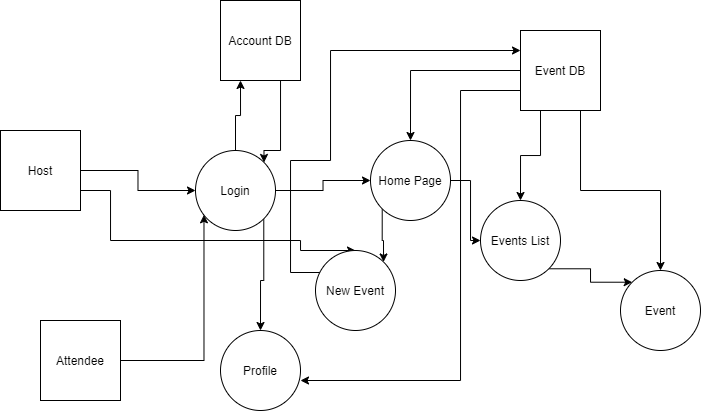

The diagram above was exported from draw.io. Its source (the exported page's mxGraphModel, read from the mxfile embedded in the PNG):
<mxGraphModel dx="981" dy="526" grid="1" gridSize="10" guides="1" tooltips="1" connect="1" arrows="1" fold="1" page="1" pageScale="1" pageWidth="850" pageHeight="1100" math="0" shadow="0">
  <root>
    <mxCell id="0" />
    <mxCell id="1" parent="0" />
    <mxCell id="M0e4Ng_Om8oJE5gommO1-7" style="edgeStyle=orthogonalEdgeStyle;rounded=0;orthogonalLoop=1;jettySize=auto;html=1;exitX=1;exitY=0.5;exitDx=0;exitDy=0;" edge="1" parent="1" source="M0e4Ng_Om8oJE5gommO1-1" target="M0e4Ng_Om8oJE5gommO1-6">
      <mxGeometry relative="1" as="geometry" />
    </mxCell>
    <mxCell id="M0e4Ng_Om8oJE5gommO1-22" style="edgeStyle=orthogonalEdgeStyle;rounded=0;orthogonalLoop=1;jettySize=auto;html=1;exitX=1;exitY=0.75;exitDx=0;exitDy=0;entryX=0.5;entryY=0;entryDx=0;entryDy=0;" edge="1" parent="1" source="M0e4Ng_Om8oJE5gommO1-1" target="M0e4Ng_Om8oJE5gommO1-20">
      <mxGeometry relative="1" as="geometry">
        <Array as="points">
          <mxPoint x="180" y="200" />
          <mxPoint x="180" y="250" />
          <mxPoint x="370" y="250" />
        </Array>
      </mxGeometry>
    </mxCell>
    <mxCell id="M0e4Ng_Om8oJE5gommO1-1" value="Host" style="whiteSpace=wrap;html=1;aspect=fixed;" vertex="1" parent="1">
      <mxGeometry x="70" y="140" width="80" height="80" as="geometry" />
    </mxCell>
    <mxCell id="M0e4Ng_Om8oJE5gommO1-8" style="edgeStyle=orthogonalEdgeStyle;rounded=0;orthogonalLoop=1;jettySize=auto;html=1;exitX=1;exitY=0.5;exitDx=0;exitDy=0;entryX=0.106;entryY=0.804;entryDx=0;entryDy=0;entryPerimeter=0;" edge="1" parent="1" source="M0e4Ng_Om8oJE5gommO1-2" target="M0e4Ng_Om8oJE5gommO1-6">
      <mxGeometry relative="1" as="geometry" />
    </mxCell>
    <mxCell id="M0e4Ng_Om8oJE5gommO1-2" value="Attendee" style="whiteSpace=wrap;html=1;aspect=fixed;" vertex="1" parent="1">
      <mxGeometry x="110" y="330" width="80" height="80" as="geometry" />
    </mxCell>
    <mxCell id="M0e4Ng_Om8oJE5gommO1-10" style="edgeStyle=orthogonalEdgeStyle;rounded=0;orthogonalLoop=1;jettySize=auto;html=1;exitX=0.5;exitY=1;exitDx=0;exitDy=0;entryX=1;entryY=0;entryDx=0;entryDy=0;" edge="1" parent="1" source="M0e4Ng_Om8oJE5gommO1-4" target="M0e4Ng_Om8oJE5gommO1-6">
      <mxGeometry relative="1" as="geometry">
        <Array as="points">
          <mxPoint x="350" y="90" />
          <mxPoint x="350" y="160" />
          <mxPoint x="333" y="160" />
        </Array>
      </mxGeometry>
    </mxCell>
    <mxCell id="M0e4Ng_Om8oJE5gommO1-4" value="Account DB" style="whiteSpace=wrap;html=1;aspect=fixed;" vertex="1" parent="1">
      <mxGeometry x="290" y="10" width="80" height="80" as="geometry" />
    </mxCell>
    <mxCell id="M0e4Ng_Om8oJE5gommO1-13" style="edgeStyle=orthogonalEdgeStyle;rounded=0;orthogonalLoop=1;jettySize=auto;html=1;exitX=0;exitY=0.5;exitDx=0;exitDy=0;" edge="1" parent="1" source="M0e4Ng_Om8oJE5gommO1-5" target="M0e4Ng_Om8oJE5gommO1-11">
      <mxGeometry relative="1" as="geometry" />
    </mxCell>
    <mxCell id="M0e4Ng_Om8oJE5gommO1-17" style="edgeStyle=orthogonalEdgeStyle;rounded=0;orthogonalLoop=1;jettySize=auto;html=1;exitX=0.25;exitY=1;exitDx=0;exitDy=0;entryX=0.5;entryY=0;entryDx=0;entryDy=0;" edge="1" parent="1" source="M0e4Ng_Om8oJE5gommO1-5" target="M0e4Ng_Om8oJE5gommO1-15">
      <mxGeometry relative="1" as="geometry" />
    </mxCell>
    <mxCell id="M0e4Ng_Om8oJE5gommO1-18" style="edgeStyle=orthogonalEdgeStyle;rounded=0;orthogonalLoop=1;jettySize=auto;html=1;exitX=0.75;exitY=1;exitDx=0;exitDy=0;entryX=0.5;entryY=0;entryDx=0;entryDy=0;" edge="1" parent="1" source="M0e4Ng_Om8oJE5gommO1-5" target="M0e4Ng_Om8oJE5gommO1-14">
      <mxGeometry relative="1" as="geometry" />
    </mxCell>
    <mxCell id="M0e4Ng_Om8oJE5gommO1-26" style="edgeStyle=orthogonalEdgeStyle;rounded=0;orthogonalLoop=1;jettySize=auto;html=1;exitX=0;exitY=0.75;exitDx=0;exitDy=0;entryX=1;entryY=0.625;entryDx=0;entryDy=0;entryPerimeter=0;" edge="1" parent="1" source="M0e4Ng_Om8oJE5gommO1-5" target="M0e4Ng_Om8oJE5gommO1-24">
      <mxGeometry relative="1" as="geometry">
        <Array as="points">
          <mxPoint x="530" y="100" />
          <mxPoint x="530" y="390" />
        </Array>
      </mxGeometry>
    </mxCell>
    <mxCell id="M0e4Ng_Om8oJE5gommO1-5" value="Event DB" style="whiteSpace=wrap;html=1;aspect=fixed;" vertex="1" parent="1">
      <mxGeometry x="590" y="40" width="80" height="80" as="geometry" />
    </mxCell>
    <mxCell id="M0e4Ng_Om8oJE5gommO1-9" style="edgeStyle=orthogonalEdgeStyle;rounded=0;orthogonalLoop=1;jettySize=auto;html=1;exitX=0.5;exitY=0;exitDx=0;exitDy=0;entryX=0.25;entryY=1;entryDx=0;entryDy=0;" edge="1" parent="1" source="M0e4Ng_Om8oJE5gommO1-6" target="M0e4Ng_Om8oJE5gommO1-4">
      <mxGeometry relative="1" as="geometry" />
    </mxCell>
    <mxCell id="M0e4Ng_Om8oJE5gommO1-12" style="edgeStyle=orthogonalEdgeStyle;rounded=0;orthogonalLoop=1;jettySize=auto;html=1;exitX=1;exitY=0.5;exitDx=0;exitDy=0;entryX=0;entryY=0.5;entryDx=0;entryDy=0;" edge="1" parent="1" source="M0e4Ng_Om8oJE5gommO1-6" target="M0e4Ng_Om8oJE5gommO1-11">
      <mxGeometry relative="1" as="geometry" />
    </mxCell>
    <mxCell id="M0e4Ng_Om8oJE5gommO1-25" style="edgeStyle=orthogonalEdgeStyle;rounded=0;orthogonalLoop=1;jettySize=auto;html=1;exitX=1;exitY=1;exitDx=0;exitDy=0;entryX=0.5;entryY=0;entryDx=0;entryDy=0;" edge="1" parent="1" source="M0e4Ng_Om8oJE5gommO1-6" target="M0e4Ng_Om8oJE5gommO1-24">
      <mxGeometry relative="1" as="geometry" />
    </mxCell>
    <mxCell id="M0e4Ng_Om8oJE5gommO1-6" value="Login" style="ellipse;whiteSpace=wrap;html=1;aspect=fixed;" vertex="1" parent="1">
      <mxGeometry x="265" y="160" width="80" height="80" as="geometry" />
    </mxCell>
    <mxCell id="M0e4Ng_Om8oJE5gommO1-16" style="edgeStyle=orthogonalEdgeStyle;rounded=0;orthogonalLoop=1;jettySize=auto;html=1;exitX=1;exitY=0.5;exitDx=0;exitDy=0;entryX=0;entryY=0.5;entryDx=0;entryDy=0;" edge="1" parent="1" source="M0e4Ng_Om8oJE5gommO1-11" target="M0e4Ng_Om8oJE5gommO1-15">
      <mxGeometry relative="1" as="geometry" />
    </mxCell>
    <mxCell id="M0e4Ng_Om8oJE5gommO1-21" style="edgeStyle=orthogonalEdgeStyle;rounded=0;orthogonalLoop=1;jettySize=auto;html=1;exitX=0;exitY=1;exitDx=0;exitDy=0;entryX=1;entryY=0;entryDx=0;entryDy=0;" edge="1" parent="1" source="M0e4Ng_Om8oJE5gommO1-11" target="M0e4Ng_Om8oJE5gommO1-20">
      <mxGeometry relative="1" as="geometry" />
    </mxCell>
    <mxCell id="M0e4Ng_Om8oJE5gommO1-11" value="Home Page" style="ellipse;whiteSpace=wrap;html=1;aspect=fixed;" vertex="1" parent="1">
      <mxGeometry x="440" y="150" width="80" height="80" as="geometry" />
    </mxCell>
    <mxCell id="M0e4Ng_Om8oJE5gommO1-14" value="Event" style="ellipse;whiteSpace=wrap;html=1;aspect=fixed;" vertex="1" parent="1">
      <mxGeometry x="690" y="280" width="80" height="80" as="geometry" />
    </mxCell>
    <mxCell id="M0e4Ng_Om8oJE5gommO1-19" style="edgeStyle=orthogonalEdgeStyle;rounded=0;orthogonalLoop=1;jettySize=auto;html=1;exitX=1;exitY=1;exitDx=0;exitDy=0;entryX=0;entryY=0;entryDx=0;entryDy=0;" edge="1" parent="1" source="M0e4Ng_Om8oJE5gommO1-15" target="M0e4Ng_Om8oJE5gommO1-14">
      <mxGeometry relative="1" as="geometry" />
    </mxCell>
    <mxCell id="M0e4Ng_Om8oJE5gommO1-15" value="Events List" style="ellipse;whiteSpace=wrap;html=1;aspect=fixed;" vertex="1" parent="1">
      <mxGeometry x="550" y="210" width="80" height="80" as="geometry" />
    </mxCell>
    <mxCell id="M0e4Ng_Om8oJE5gommO1-23" style="edgeStyle=orthogonalEdgeStyle;rounded=0;orthogonalLoop=1;jettySize=auto;html=1;exitX=0;exitY=0;exitDx=0;exitDy=0;entryX=0;entryY=0.25;entryDx=0;entryDy=0;" edge="1" parent="1" source="M0e4Ng_Om8oJE5gommO1-20" target="M0e4Ng_Om8oJE5gommO1-5">
      <mxGeometry relative="1" as="geometry">
        <Array as="points">
          <mxPoint x="360" y="282" />
          <mxPoint x="360" y="170" />
          <mxPoint x="400" y="170" />
          <mxPoint x="400" y="60" />
        </Array>
      </mxGeometry>
    </mxCell>
    <mxCell id="M0e4Ng_Om8oJE5gommO1-20" value="New Event" style="ellipse;whiteSpace=wrap;html=1;aspect=fixed;" vertex="1" parent="1">
      <mxGeometry x="385" y="260" width="80" height="80" as="geometry" />
    </mxCell>
    <mxCell id="M0e4Ng_Om8oJE5gommO1-24" value="Profile" style="ellipse;whiteSpace=wrap;html=1;aspect=fixed;" vertex="1" parent="1">
      <mxGeometry x="290" y="340" width="80" height="80" as="geometry" />
    </mxCell>
  </root>
</mxGraphModel>